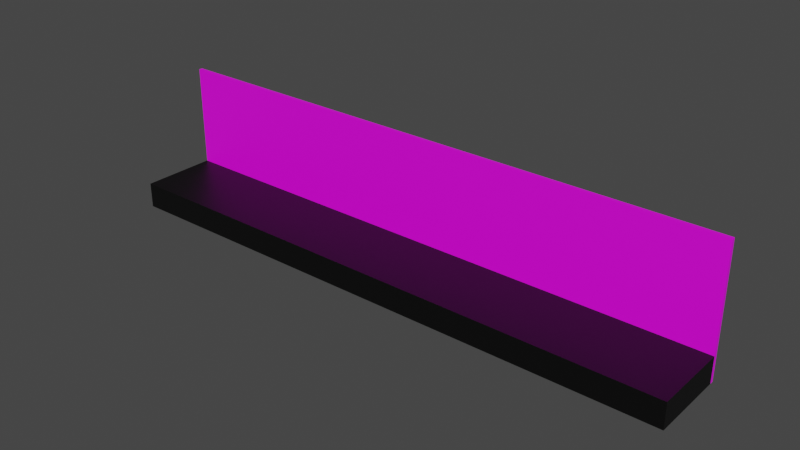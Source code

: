 # Source: frontWall.blend  (saved by Blender 2.80.75; exported with 4.5.12 LTS)
import bpy
from mathutils import Matrix  # noqa: F401  (used for matrix-valued properties, if any)

bpy.ops.wm.read_factory_settings(use_empty=True)
scene = bpy.context.scene
scene.name = 'Scene'

# ---- collections
col_otwor80 = bpy.data.collections.new('otwor80'); scene.collection.children.link(col_otwor80)
col_otwor60 = bpy.data.collections.new('otwor60'); scene.collection.children.link(col_otwor60)

# ---- images (referenced by path relative to the original .blend; pixels are not part of the script)
import os
ASSET_DIR = os.environ.get("B2B_ASSET_DIR", "")  # directory of the original .blend (textures are referenced by path, not embedded)
HERE = os.path.dirname(os.path.abspath(__file__))  # packed textures are extracted next to this script under _unpacked/

def load_image(name, relpath, width, height, colorspace="sRGB"):
    """Load a texture the original file referenced (path relative to the .blend, or extracted next to this script)."""
    p = next((c for c in (os.path.join(HERE, relpath), os.path.join(ASSET_DIR, relpath)) if relpath and os.path.exists(c)), "")
    if p:
        img = bpy.data.images.load(p, check_existing=True)
        img.name = name
    else:  # same state as the original file: an image datablock whose file is absent (Cycles renders it pink)
        img = bpy.data.images.new(name, width, height)
        img.source = "FILE"
        img.filepath = "//" + (relpath or name)
    img.colorspace_settings.name = colorspace
    return img
img_wrocek_png_001 = load_image('wrocek.png.001', 'wrocek.png', 1024, 1024, 'sRGB')

# ---- materials (node trees are filled in below, after node groups)
mat_material_002 = bpy.data.materials.new('Material.002')
mat_material_002.use_transparent_shadow = False
mat_material_002.preview_render_type = 'FLAT'
mat_material_001 = bpy.data.materials.new('Material.001')
mat_material_001.use_transparent_shadow = False
mat_material = bpy.data.materials.new('Material')
mat_material.use_transparent_shadow = False
mat_material.preview_render_type = 'FLAT'
mat_material_003 = bpy.data.materials.new('Material.003')
mat_material_003.use_transparent_shadow = False

# ---- material node trees
mat_material_002.use_nodes = True; mat_material_002.node_tree.nodes.clear()
_N = mat_material_002.node_tree.nodes; _L = mat_material_002.node_tree.links
n0 = _N.new('ShaderNodeOutputMaterial'); n0.name = 'Material Output'; n0.location = (300, 300)
n1 = _N.new('ShaderNodeBsdfPrincipled'); n1.name = 'Principled BSDF'; n1.location = (10, 300)
n1.distribution = 'GGX'
n1.subsurface_method = 'BURLEY'
n1.inputs[3].default_value = 1.45
n1.inputs[27].default_value = (0.0, 0.0, 0.0, 1.0)
n1.inputs[28].default_value = 1.0
n2 = _N.new('ShaderNodeTexImage'); n2.name = 'Image Texture'; n2.location = (-280, 280)
n2.image = img_wrocek_png_001
_L.new(n1.outputs[0], n0.inputs[0])
_L.new(n2.outputs[0], n1.inputs[0])
n0.is_active_output = True
mat_material_001.use_nodes = True; mat_material_001.node_tree.nodes.clear()
_N = mat_material_001.node_tree.nodes; _L = mat_material_001.node_tree.links
n0 = _N.new('ShaderNodeOutputMaterial'); n0.name = 'Material Output'; n0.location = (300, 300)
n1 = _N.new('ShaderNodeBsdfPrincipled'); n1.name = 'Principled BSDF'; n1.location = (10, 300)
n1.distribution = 'GGX'
n1.subsurface_method = 'BURLEY'
n1.inputs[3].default_value = 1.45
n1.inputs[27].default_value = (0.0, 0.0, 0.0, 1.0)
n1.inputs[28].default_value = 1.0
n2 = _N.new('ShaderNodeBrightContrast'); n2.name = 'Bright/Contrast'; n2.location = (-180, 280)
n3 = _N.new('ShaderNodeRGB'); n3.name = 'RGB'; n3.location = (-470, 260)
n3.outputs[0].default_value = (0.0, 0.0, 0.0, 1.0)
_L.new(n1.outputs[0], n0.inputs[0])
_L.new(n2.outputs[0], n1.inputs[0])
_L.new(n3.outputs[0], n2.inputs[0])
n0.is_active_output = True
mat_material.use_nodes = True; mat_material.node_tree.nodes.clear()
_N = mat_material.node_tree.nodes; _L = mat_material.node_tree.links
n0 = _N.new('ShaderNodeOutputMaterial'); n0.name = 'Material Output'; n0.location = (300, 300)
n1 = _N.new('ShaderNodeBsdfPrincipled'); n1.name = 'Principled BSDF'; n1.location = (10, 300)
n1.distribution = 'GGX'
n1.subsurface_method = 'BURLEY'
n1.inputs[3].default_value = 1.45
n1.inputs[27].default_value = (0.0, 0.0, 0.0, 1.0)
n1.inputs[28].default_value = 1.0
n2 = _N.new('ShaderNodeTexImage'); n2.name = 'Image Texture'; n2.location = (-280, 280)
n2.image = img_wrocek_png_001
_L.new(n1.outputs[0], n0.inputs[0])
_L.new(n2.outputs[0], n1.inputs[0])
n0.is_active_output = True
mat_material_003.use_nodes = True; mat_material_003.node_tree.nodes.clear()
_N = mat_material_003.node_tree.nodes; _L = mat_material_003.node_tree.links
n0 = _N.new('ShaderNodeOutputMaterial'); n0.name = 'Material Output'; n0.location = (300, 300)
n1 = _N.new('ShaderNodeBsdfPrincipled'); n1.name = 'Principled BSDF'; n1.location = (10, 300)
n1.distribution = 'GGX'
n1.subsurface_method = 'BURLEY'
n1.inputs[3].default_value = 1.45
n1.inputs[27].default_value = (0.0, 0.0, 0.0, 1.0)
n1.inputs[28].default_value = 1.0
n2 = _N.new('ShaderNodeRGB'); n2.name = 'RGB'; n2.location = (-180, 280)
n2.outputs[0].default_value = (0.0, 0.0, 0.0, 1.0)
_L.new(n1.outputs[0], n0.inputs[0])
_L.new(n2.outputs[0], n1.inputs[0])
n0.is_active_output = True

# ---- world
world_world = bpy.data.worlds.new('World'); scene.world = world_world
world_world.use_nodes = True; world_world.node_tree.nodes.clear()
_N = world_world.node_tree.nodes; _L = world_world.node_tree.links
n0 = _N.new('ShaderNodeOutputWorld'); n0.name = 'World Output'; n0.location = (300, 300)
n1 = _N.new('ShaderNodeBackground'); n1.name = 'Background'; n1.location = (10, 300)
n1.inputs[0].default_value = (0.05088, 0.05088, 0.05088, 1.0)
_L.new(n1.outputs[0], n0.inputs[0])
n0.is_active_output = True
world_world.color = (0.05088, 0.05088, 0.05088)
world_world.use_sun_shadow = False
world_world.sun_shadow_jitter_overblur = 0.0

# ---- meshes
me_cube_002 = bpy.data.meshes.new('Cube.002')
me_cube_002.from_pydata([(-0.5, -0.5, -0.5), (-0.5, -0.5, 0.5), (-0.5, 0.5, -0.5), (-0.5, 0.5, 0.5), (0.5, -0.5, -0.5), (0.5, -0.5, 0.5), (0.5, 0.5, -0.5), (0.5, 0.5, 0.5), (0.4906, 0.5, -0.27), (0.4906, -0.5, -0.27), (-0.4906, 0.5, -0.5), (-0.4906, -0.5, -0.5), (-0.4906, 0.5, -0.27), (-0.4906, -0.5, -0.27), (0.4906, 0.5, -0.5), (0.4906, -0.5, -0.5)], [], [(0, 1, 3, 2), (2, 3, 7, 6, 14, 8, 12, 10), (6, 7, 5, 4), (4, 5, 1, 0, 11, 13, 9, 15), (2, 10, 11, 0), (7, 3, 1, 5), (9, 8, 14, 15), (12, 13, 11, 10), (15, 14, 6, 4), (8, 9, 13, 12)])
_uv = me_cube_002.uv_layers.new(name='UVMap')
_uv.uv.foreach_set('vector', [0.375, 0.0, 0.625, 0.0, 0.625, 0.25, 0.375, 0.25, 1.001, -0.006129, 1.001, 1.004, 0.001196, 1.003, 0.001196, -0.006764, 0.001649, -0.006764, 0.001649, 0.2256, 1.001, 0.2262, 1.001, -0.006129, 0.375, 0.5, 0.625, 0.5, 0.625, 0.75, 0.375, 0.75, 0.375, 0.75, 0.625, 0.75, 0.625, 1.0, 0.375, 1.0, 0.375, 0.9977, 0.4325, 0.9977, 0.4325, 0.7523, 0.375, 0.7523, 0.125, 0.5, 0.1273, 0.5, 0.1273, 0.75, 0.125, 0.75, 0.625, 0.5, 0.875, 0.5, 0.875, 0.75, 0.625, 0.75, 0.625, 0.6375, 0.625, 0.6125, 0.3765, 0.6125, 0.3765, 0.6375, 0.625, 0.1375, 0.625, 0.1125, 0.3765, 0.1125, 0.3765, 0.1375, 0.3727, 0.75, 0.3727, 0.5, 0.375, 0.5, 0.375, 0.75, 0.625, 0.6125, 0.625, 0.6375, 0.875, 0.6375, 0.875, 0.6125])
me_cube_002.materials.append(mat_material_002)
me_cube_002.use_remesh_preserve_volume = False
me_cube_002.use_remesh_preserve_attributes = False
me_cube_002.use_mirror_vertex_groups = False
me_cube_002.update()
me_cube = bpy.data.meshes.new('Cube')
me_cube.from_pydata([(-0.4906, -0.4524, 0.3944), (0.4906, -0.4524, 0.3944), (-0.5, -0.5, -0.5), (-0.5, -0.5, 0.5), (-0.5, 0.5, -0.5), (-0.5, 0.5, 0.5), (0.5, -0.5, -0.5), (0.5, -0.5, 0.5), (0.5, 0.5, -0.5), (0.5, 0.5, 0.5), (0.4906, 0.5, 0.3944), (-0.4906, -0.4524, -0.5), (0.4906, -0.4524, -0.5), (-0.4906, 0.5, -0.5), (-0.4906, 0.5, 0.3944), (0.4906, 0.5, -0.5)], [], [(2, 3, 5, 4), (4, 5, 9, 8, 15, 10, 14, 13), (8, 9, 7, 6), (6, 7, 3, 2), (4, 13, 11, 12, 15, 8, 6, 2), (9, 5, 3, 7), (12, 1, 10, 15), (14, 0, 11, 13), (11, 0, 1, 12), (10, 1, 0, 14)])
_uv = me_cube.uv_layers.new(name='UVMap')
_uv.uv.foreach_set('vector', [0.375, 0.0, 0.625, 0.0, 0.625, 0.25, 0.375, 0.25, 0.375, 0.25, 0.625, 0.25, 0.625, 0.5, 0.375, 0.5, 0.375, 0.4977, 0.5986, 0.4977, 0.5986, 0.2523, 0.375, 0.2523, 0.375, 0.5, 0.625, 0.5, 0.625, 0.75, 0.375, 0.75, 0.375, 0.75, 0.625, 0.75, 0.625, 1.0, 0.375, 1.0, 0.125, 0.5, 0.1273, 0.5, 0.1273, 0.7381, 0.3727, 0.7381, 0.3727, 0.5, 0.375, 0.5, 0.375, 0.75, 0.125, 0.75, 0.625, 0.5, 0.875, 0.5, 0.875, 0.75, 0.625, 0.75, 0.3765, 0.75, 0.625, 0.75, 0.625, 0.5119, 0.3765, 0.5119, 0.625, 0.2381, 0.625, 0.0, 0.3765, 0.0, 0.3765, 0.2381, 0.3765, 1.0, 0.625, 1.0, 0.625, 0.75, 0.3765, 0.75, 0.625, 0.5119, 0.625, 0.75, 0.875, 0.75, 0.875, 0.5119])
me_cube.materials.append(mat_material_001)
me_cube.use_remesh_preserve_volume = False
me_cube.use_remesh_preserve_attributes = False
me_cube.use_mirror_vertex_groups = False
me_cube.update()
me_cube_001 = bpy.data.meshes.new('Cube.001')
me_cube_001.from_pydata([(-0.5, -0.5, -0.5), (-0.5, -0.5, 0.5), (-0.5, 0.5, -0.5), (-0.5, 0.5, 0.5), (0.5, -0.5, -0.5), (0.5, -0.5, 0.5), (0.5, 0.5, -0.5), (0.5, 0.5, 0.5), (0.4906, 0.5, -0.3271), (0.4906, -0.5, -0.3271), (-0.4906, 0.5, -0.5), (-0.4906, -0.5, -0.5), (-0.4906, 0.5, -0.3271), (-0.4906, -0.5, -0.3271), (0.4906, 0.5, -0.5), (0.4906, -0.5, -0.5)], [], [(0, 1, 3, 2), (2, 3, 7, 6, 14, 8, 12, 10), (6, 7, 5, 4), (4, 5, 1, 0, 11, 13, 9, 15), (2, 10, 11, 0), (7, 3, 1, 5), (9, 8, 14, 15), (12, 13, 11, 10), (15, 14, 6, 4), (8, 9, 13, 12)])
_uv = me_cube_001.uv_layers.new(name='UVMap')
_uv.uv.foreach_set('vector', [0.375, 0.0, 0.625, 0.0, 0.625, 0.25, 0.375, 0.25, 0.9999, -0.01193, 0.9999, 1.005, -0.0008287, 1.005, -0.0008287, -0.01193, -0.0003679, -0.01193, -0.0003679, 0.1656, 0.9994, 0.1656, 0.9994, -0.01193, 0.375, 0.5, 0.625, 0.5, 0.625, 0.75, 0.375, 0.75, 0.375, 0.75, 0.625, 0.75, 0.625, 1.0, 0.375, 1.0, 0.375, 0.9977, 0.4182, 0.9977, 0.4182, 0.7523, 0.375, 0.7523, 0.125, 0.5, 0.1273, 0.5, 0.1273, 0.75, 0.125, 0.75, 0.625, 0.5, 0.875, 0.5, 0.875, 0.75, 0.625, 0.75, 0.625, 0.6375, 0.625, 0.6125, 0.377, 0.6125, 0.377, 0.6375, 0.625, 0.1375, 0.625, 0.1125, 0.377, 0.1125, 0.377, 0.1375, 0.3727, 0.75, 0.3727, 0.5, 0.375, 0.5, 0.375, 0.75, 0.625, 0.6125, 0.625, 0.6375, 0.875, 0.6375, 0.875, 0.6125])
me_cube_001.materials.append(mat_material)
me_cube_001.use_remesh_preserve_volume = False
me_cube_001.use_remesh_preserve_attributes = False
me_cube_001.use_mirror_vertex_groups = False
me_cube_001.update()
me_cube_004 = bpy.data.meshes.new('Cube.004')
me_cube_004.from_pydata([(-0.4906, -0.4524, 0.3643), (0.4906, -0.4524, 0.3643), (-0.5, -0.5, -0.5), (-0.5, -0.5, 0.5), (-0.5, 0.5, -0.5), (-0.5, 0.5, 0.5), (0.5, -0.5, -0.5), (0.5, -0.5, 0.5), (0.5, 0.5, -0.5), (0.5, 0.5, 0.5), (0.4906, 0.5, 0.3643), (-0.4906, -0.4524, -0.5), (0.4906, -0.4524, -0.5), (-0.4906, 0.5, -0.5), (-0.4906, 0.5, 0.3643), (0.4906, 0.5, -0.5)], [], [(2, 3, 5, 4), (4, 5, 9, 8, 15, 10, 14, 13), (8, 9, 7, 6), (6, 7, 3, 2), (4, 13, 11, 12, 15, 8, 6, 2), (9, 5, 3, 7), (12, 1, 10, 15), (14, 0, 11, 13), (11, 0, 1, 12), (10, 1, 0, 14)])
_uv = me_cube_004.uv_layers.new(name='UVMap')
_uv.uv.foreach_set('vector', [0.375, 0.0, 0.625, 0.0, 0.625, 0.25, 0.375, 0.25, 0.375, 0.25, 0.625, 0.25, 0.625, 0.5, 0.375, 0.5, 0.375, 0.4977, 0.5911, 0.4977, 0.5911, 0.2523, 0.375, 0.2523, 0.375, 0.5, 0.625, 0.5, 0.625, 0.75, 0.375, 0.75, 0.375, 0.75, 0.625, 0.75, 0.625, 1.0, 0.375, 1.0, 0.125, 0.5, 0.1273, 0.5, 0.1273, 0.7381, 0.3727, 0.7381, 0.3727, 0.5, 0.375, 0.5, 0.375, 0.75, 0.125, 0.75, 0.625, 0.5, 0.875, 0.5, 0.875, 0.75, 0.625, 0.75, 0.377, 0.75, 0.625, 0.75, 0.625, 0.5119, 0.377, 0.5119, 0.625, 0.2381, 0.625, 0.0, 0.377, 0.0, 0.377, 0.2381, 0.377, 1.0, 0.625, 1.0, 0.625, 0.75, 0.377, 0.75, 0.625, 0.5119, 0.625, 0.75, 0.875, 0.75, 0.875, 0.5119])
me_cube_004.materials.append(mat_material_003)
me_cube_004.use_remesh_preserve_volume = False
me_cube_004.use_remesh_preserve_attributes = False
me_cube_004.use_mirror_vertex_groups = False
me_cube_004.update()

# ---- objects
ob_cube_002 = bpy.data.objects.new('Cube.002', me_cube_002)
ob_cube = bpy.data.objects.new('Cube', me_cube)
ob_cube_001 = bpy.data.objects.new('Cube.001', me_cube_001)
ob_cube_003 = bpy.data.objects.new('Cube.003', me_cube_004)

# ---- transforms, parenting, visibility, modifiers, constraints
ob_cube_002.location = (0.0, 0.0, 1.75)
ob_cube_002.scale = (16.0, 0.1, 3.5)
ob_cube_002.lineart.crease_threshold = 0.0
ob_cube.location = (0.0, -1.1, 0.45)
ob_cube.scale = (16.0, 2.1, 0.9)
ob_cube.lineart.crease_threshold = 0.0
ob_cube_001.location = (0.0, 0.0, 1.75)
ob_cube_001.scale = (16.0, 0.1, 3.5)
ob_cube_001.lineart.crease_threshold = 0.0
ob_cube_003.location = (0.0, -1.1, 0.35)
ob_cube_003.scale = (16.0, 2.1, 0.7)
ob_cube_003.lineart.crease_threshold = 0.0

# ---- collection membership
col_otwor80.objects.link(ob_cube_002)
col_otwor80.objects.link(ob_cube)
col_otwor60.objects.link(ob_cube_001)
col_otwor60.objects.link(ob_cube_003)
def _layer_coll(name, lc=None):
    lc = lc or bpy.context.view_layer.layer_collection
    for c in lc.children:
        if c.name == name: return c
        r = _layer_coll(name, c)
        if r: return r
_layer_coll('otwor80').exclude = True

# ---- scene / render settings (as saved in the file)
scene.frame_start = 1; scene.frame_end = 250; scene.frame_set(250)
scene.render.engine = 'BLENDER_EEVEE_NEXT'
scene.cycles.use_denoising = False
scene.cycles.samples = 128
scene.cycles.sampling_pattern = 'TABULATED_SOBOL'
scene.cycles.use_adaptive_sampling = False
scene.cycles.use_light_tree = False
scene.view_settings.view_transform = 'Filmic'
bpy.context.view_layer.update()

# ---- added for rendering (the .blend has no active camera and no usable light): camera, sun
cam_auto = bpy.data.cameras.new('AutoCamera')
cam_auto.lens = 50.0
cam_auto.sensor_width = 36.0
cam_auto.clip_end = 1000.0
ob_auto_camera = bpy.data.objects.new('AutoCamera', cam_auto)
scene.collection.objects.link(ob_auto_camera)
ob_auto_camera.location = (15.4549, -19.3709, 13.8639)
ob_auto_camera.rotation_euler = (1.09748, -7.21219e-08, 0.694738)
scene.camera = ob_auto_camera
light_auto_sun = bpy.data.lights.new('AutoSun', 'SUN')
light_auto_sun.energy = 3.0
light_auto_sun.angle = 0.0523599
ob_auto_sun = bpy.data.objects.new('AutoSun', light_auto_sun)
scene.collection.objects.link(ob_auto_sun)
ob_auto_sun.rotation_euler = (0.872665, 0.174533, 0.523599)
bpy.context.view_layer.update()
